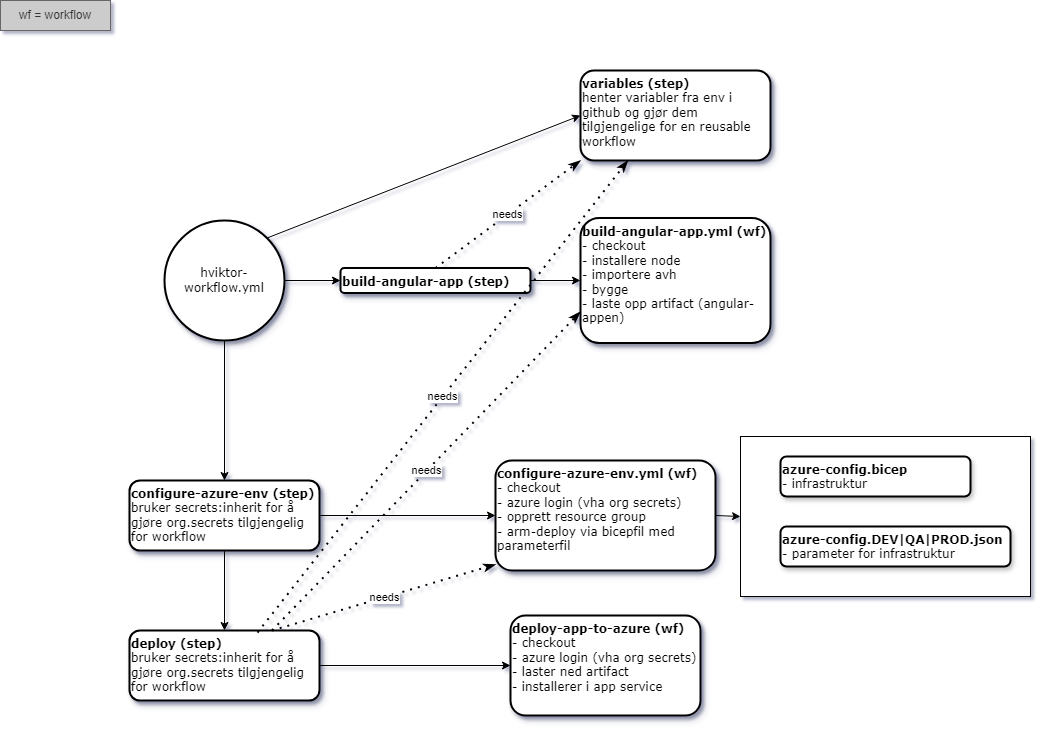

The diagram above was exported from draw.io. Its source (the exported page's mxGraphModel, read from the mxfile embedded in the PNG):
<mxGraphModel dx="1197" dy="1099" grid="1" gridSize="10" guides="1" tooltips="1" connect="1" arrows="1" fold="1" page="1" pageScale="1" pageWidth="1169" pageHeight="827" math="0" shadow="0">
  <root>
    <mxCell id="0" />
    <mxCell id="1" parent="0" />
    <mxCell id="1HnuLjOjH9JKelrKBIFV-7" value="" style="edgeStyle=orthogonalEdgeStyle;rounded=0;orthogonalLoop=1;jettySize=auto;html=1;entryX=0.5;entryY=0;entryDx=0;entryDy=0;" parent="1" source="hUdMwbExwL9a-Bdst6o--1" target="1HnuLjOjH9JKelrKBIFV-8" edge="1">
      <mxGeometry relative="1" as="geometry">
        <mxPoint x="314" y="510" as="targetPoint" />
      </mxGeometry>
    </mxCell>
    <mxCell id="hUdMwbExwL9a-Bdst6o--1" value="hviktor-workflow.yml" style="ellipse;whiteSpace=wrap;html=1;rounded=1;shadow=1;comic=0;labelBackgroundColor=none;strokeWidth=2;fontFamily=Verdana;fontSize=12;align=center;" parent="1" vertex="1">
      <mxGeometry x="254" y="280" width="120" height="120" as="geometry" />
    </mxCell>
    <mxCell id="hUdMwbExwL9a-Bdst6o--3" value="" style="endArrow=classic;html=1;rounded=0;exitX=1;exitY=0;exitDx=0;exitDy=0;entryX=0;entryY=0.5;entryDx=0;entryDy=0;" parent="1" source="hUdMwbExwL9a-Bdst6o--1" target="1HnuLjOjH9JKelrKBIFV-1" edge="1">
      <mxGeometry width="50" height="50" relative="1" as="geometry">
        <mxPoint x="540" y="320" as="sourcePoint" />
        <mxPoint x="590" y="270" as="targetPoint" />
      </mxGeometry>
    </mxCell>
    <mxCell id="1HnuLjOjH9JKelrKBIFV-1" value="&lt;div style=&quot;&quot;&gt;&lt;b style=&quot;background-color: initial;&quot;&gt;variables (step)&lt;/b&gt;&lt;/div&gt;&lt;div&gt;henter variabler fra env i github og gjør dem tilgjengelige for en reusable workflow&lt;/div&gt;" style="rounded=1;whiteSpace=wrap;html=1;shadow=1;comic=0;labelBackgroundColor=none;strokeWidth=2;fontFamily=Verdana;fontSize=12;align=left;verticalAlign=top;" parent="1" vertex="1">
      <mxGeometry x="670" y="130" width="190" height="90" as="geometry" />
    </mxCell>
    <mxCell id="1HnuLjOjH9JKelrKBIFV-4" value="" style="edgeStyle=orthogonalEdgeStyle;rounded=0;orthogonalLoop=1;jettySize=auto;html=1;" parent="1" source="1HnuLjOjH9JKelrKBIFV-2" target="1HnuLjOjH9JKelrKBIFV-3" edge="1">
      <mxGeometry relative="1" as="geometry" />
    </mxCell>
    <mxCell id="1HnuLjOjH9JKelrKBIFV-2" value="&lt;div style=&quot;&quot;&gt;&lt;b&gt;build-angular-app (step)&lt;/b&gt;&lt;/div&gt;" style="rounded=1;whiteSpace=wrap;html=1;shadow=1;comic=0;labelBackgroundColor=none;strokeWidth=2;fontFamily=Verdana;fontSize=12;align=left;verticalAlign=top;" parent="1" vertex="1">
      <mxGeometry x="430" y="327.5" width="190" height="25" as="geometry" />
    </mxCell>
    <mxCell id="1HnuLjOjH9JKelrKBIFV-3" value="&lt;div style=&quot;&quot;&gt;&lt;b&gt;build-angular-app.yml (wf)&lt;/b&gt;&lt;/div&gt;&lt;div style=&quot;&quot;&gt;- checkout&lt;/div&gt;&lt;div style=&quot;&quot;&gt;- installere node&lt;/div&gt;&lt;div style=&quot;&quot;&gt;- importere avh&lt;/div&gt;&lt;div style=&quot;&quot;&gt;- bygge&lt;/div&gt;&lt;div style=&quot;&quot;&gt;- laste opp artifact (angular-appen)&lt;/div&gt;" style="rounded=1;whiteSpace=wrap;html=1;shadow=1;comic=0;labelBackgroundColor=none;strokeWidth=2;fontFamily=Verdana;fontSize=12;align=left;verticalAlign=top;" parent="1" vertex="1">
      <mxGeometry x="670" y="277.5" width="190" height="125" as="geometry" />
    </mxCell>
    <mxCell id="1HnuLjOjH9JKelrKBIFV-5" value="" style="endArrow=classic;html=1;rounded=0;exitX=1;exitY=0.5;exitDx=0;exitDy=0;entryX=0;entryY=0.5;entryDx=0;entryDy=0;" parent="1" source="hUdMwbExwL9a-Bdst6o--1" target="1HnuLjOjH9JKelrKBIFV-2" edge="1">
      <mxGeometry width="50" height="50" relative="1" as="geometry">
        <mxPoint x="366" y="308" as="sourcePoint" />
        <mxPoint x="620" y="175" as="targetPoint" />
      </mxGeometry>
    </mxCell>
    <mxCell id="1HnuLjOjH9JKelrKBIFV-10" value="" style="edgeStyle=orthogonalEdgeStyle;rounded=0;orthogonalLoop=1;jettySize=auto;html=1;" parent="1" source="1HnuLjOjH9JKelrKBIFV-8" target="1HnuLjOjH9JKelrKBIFV-9" edge="1">
      <mxGeometry relative="1" as="geometry" />
    </mxCell>
    <mxCell id="1HnuLjOjH9JKelrKBIFV-30" value="" style="edgeStyle=orthogonalEdgeStyle;rounded=0;orthogonalLoop=1;jettySize=auto;html=1;" parent="1" source="1HnuLjOjH9JKelrKBIFV-8" target="1HnuLjOjH9JKelrKBIFV-29" edge="1">
      <mxGeometry relative="1" as="geometry" />
    </mxCell>
    <mxCell id="1HnuLjOjH9JKelrKBIFV-8" value="&lt;div style=&quot;&quot;&gt;&lt;b&gt;configure-azure-env (step)&lt;/b&gt;&lt;/div&gt;&lt;div style=&quot;&quot;&gt;bruker secrets:inherit for å gjøre org.secrets tilgjengelig for workflow&lt;/div&gt;" style="rounded=1;whiteSpace=wrap;html=1;shadow=1;comic=0;labelBackgroundColor=none;strokeWidth=2;fontFamily=Verdana;fontSize=12;align=left;verticalAlign=top;" parent="1" vertex="1">
      <mxGeometry x="219" y="540" width="190" height="70" as="geometry" />
    </mxCell>
    <mxCell id="1HnuLjOjH9JKelrKBIFV-9" value="&lt;div style=&quot;&quot;&gt;&lt;b&gt;configure-azure-env.yml&lt;/b&gt;&lt;b style=&quot;background-color: initial;&quot;&gt;&amp;nbsp;(wf)&lt;/b&gt;&lt;/div&gt;&lt;div style=&quot;&quot;&gt;- checkout&lt;/div&gt;&lt;div style=&quot;&quot;&gt;- azure login (vha org secrets)&lt;/div&gt;&lt;div style=&quot;&quot;&gt;- opprett resource group&lt;/div&gt;&lt;div style=&quot;&quot;&gt;- arm-deploy via bicepfil med parameterfil&lt;/div&gt;" style="rounded=1;whiteSpace=wrap;html=1;shadow=1;comic=0;labelBackgroundColor=none;strokeWidth=2;fontFamily=Verdana;fontSize=12;align=left;verticalAlign=top;" parent="1" vertex="1">
      <mxGeometry x="585" y="520" width="220" height="110" as="geometry" />
    </mxCell>
    <mxCell id="1HnuLjOjH9JKelrKBIFV-11" value="wf = workflow" style="text;html=1;align=center;verticalAlign=middle;whiteSpace=wrap;rounded=0;labelBackgroundColor=none;fillColor=#CCCCCC;fontColor=#333333;strokeColor=#666666;" parent="1" vertex="1">
      <mxGeometry x="90" y="60" width="110" height="30" as="geometry" />
    </mxCell>
    <mxCell id="1HnuLjOjH9JKelrKBIFV-24" value="" style="group" parent="1" connectable="0" vertex="1">
      <mxGeometry x="830" y="496" width="290" height="160" as="geometry" />
    </mxCell>
    <mxCell id="1HnuLjOjH9JKelrKBIFV-18" value="" style="rounded=0;whiteSpace=wrap;html=1;" parent="1HnuLjOjH9JKelrKBIFV-24" vertex="1">
      <mxGeometry width="290" height="160" as="geometry" />
    </mxCell>
    <mxCell id="1HnuLjOjH9JKelrKBIFV-12" value="&lt;div style=&quot;&quot;&gt;&lt;b&gt;azure-config.bicep&lt;/b&gt;&lt;/div&gt;&lt;div style=&quot;&quot;&gt;- infrastruktur&lt;/div&gt;" style="rounded=1;whiteSpace=wrap;html=1;shadow=1;comic=0;labelBackgroundColor=none;strokeWidth=2;fontFamily=Verdana;fontSize=12;align=left;verticalAlign=top;" parent="1HnuLjOjH9JKelrKBIFV-24" vertex="1">
      <mxGeometry x="40" y="20" width="190" height="40" as="geometry" />
    </mxCell>
    <mxCell id="1HnuLjOjH9JKelrKBIFV-14" value="&lt;div style=&quot;&quot;&gt;&lt;b&gt;azure-config.DEV|QA|PROD&lt;/b&gt;&lt;b style=&quot;background-color: initial;&quot;&gt;.json&lt;/b&gt;&lt;/div&gt;&lt;div style=&quot;&quot;&gt;- parameter for infrastruktur&lt;/div&gt;" style="rounded=1;whiteSpace=wrap;html=1;shadow=1;comic=0;labelBackgroundColor=none;strokeWidth=2;fontFamily=Verdana;fontSize=12;align=left;verticalAlign=top;" parent="1HnuLjOjH9JKelrKBIFV-24" vertex="1">
      <mxGeometry x="40" y="90" width="230" height="40" as="geometry" />
    </mxCell>
    <mxCell id="1HnuLjOjH9JKelrKBIFV-25" value="" style="endArrow=classic;html=1;rounded=0;exitX=1;exitY=0.5;exitDx=0;exitDy=0;entryX=0;entryY=0.5;entryDx=0;entryDy=0;" parent="1" source="1HnuLjOjH9JKelrKBIFV-9" target="1HnuLjOjH9JKelrKBIFV-18" edge="1">
      <mxGeometry width="50" height="50" relative="1" as="geometry">
        <mxPoint x="540" y="750" as="sourcePoint" />
        <mxPoint x="590" y="700" as="targetPoint" />
      </mxGeometry>
    </mxCell>
    <mxCell id="1HnuLjOjH9JKelrKBIFV-32" value="" style="edgeStyle=orthogonalEdgeStyle;rounded=0;orthogonalLoop=1;jettySize=auto;html=1;" parent="1" source="1HnuLjOjH9JKelrKBIFV-29" target="1HnuLjOjH9JKelrKBIFV-31" edge="1">
      <mxGeometry relative="1" as="geometry" />
    </mxCell>
    <mxCell id="1HnuLjOjH9JKelrKBIFV-29" value="&lt;div style=&quot;&quot;&gt;&lt;b&gt;deploy (step)&lt;/b&gt;&lt;/div&gt;&lt;div style=&quot;&quot;&gt;bruker secrets:inherit for å gjøre org.secrets tilgjengelig for workflow&lt;/div&gt;" style="rounded=1;whiteSpace=wrap;html=1;shadow=1;comic=0;labelBackgroundColor=none;strokeWidth=2;fontFamily=Verdana;fontSize=12;align=left;verticalAlign=top;" parent="1" vertex="1">
      <mxGeometry x="219" y="690" width="190" height="70" as="geometry" />
    </mxCell>
    <mxCell id="1HnuLjOjH9JKelrKBIFV-31" value="&lt;div style=&quot;&quot;&gt;&lt;b&gt;deploy-app-to-azure (wf)&lt;/b&gt;&lt;/div&gt;&lt;div style=&quot;&quot;&gt;&lt;div&gt;- checkout&lt;/div&gt;&lt;div&gt;- azure login (vha org secrets)&lt;/div&gt;&lt;div&gt;- laster ned artifact&lt;/div&gt;&lt;div&gt;- installerer i app service&lt;/div&gt;&lt;/div&gt;" style="rounded=1;whiteSpace=wrap;html=1;shadow=1;comic=0;labelBackgroundColor=none;strokeWidth=2;fontFamily=Verdana;fontSize=12;align=left;verticalAlign=top;" parent="1" vertex="1">
      <mxGeometry x="600" y="675" width="190" height="100" as="geometry" />
    </mxCell>
    <mxCell id="1HnuLjOjH9JKelrKBIFV-33" value="needs" style="endArrow=classicThin;dashed=1;html=1;dashPattern=1 3;strokeWidth=2;rounded=0;exitX=0.5;exitY=0;exitDx=0;exitDy=0;entryX=0;entryY=1;entryDx=0;entryDy=0;endFill=1;" parent="1" source="1HnuLjOjH9JKelrKBIFV-2" target="1HnuLjOjH9JKelrKBIFV-1" edge="1">
      <mxGeometry width="50" height="50" relative="1" as="geometry">
        <mxPoint x="580" y="280" as="sourcePoint" />
        <mxPoint x="630" y="230" as="targetPoint" />
      </mxGeometry>
    </mxCell>
    <mxCell id="1HnuLjOjH9JKelrKBIFV-34" value="needs" style="endArrow=classicThin;dashed=1;html=1;dashPattern=1 3;strokeWidth=2;rounded=0;exitX=0.75;exitY=0;exitDx=0;exitDy=0;entryX=0;entryY=0.945;entryDx=0;entryDy=0;entryPerimeter=0;endFill=1;" parent="1" source="1HnuLjOjH9JKelrKBIFV-29" target="1HnuLjOjH9JKelrKBIFV-9" edge="1">
      <mxGeometry width="50" height="50" relative="1" as="geometry">
        <mxPoint x="535" y="338" as="sourcePoint" />
        <mxPoint x="680" y="230" as="targetPoint" />
      </mxGeometry>
    </mxCell>
    <mxCell id="1HnuLjOjH9JKelrKBIFV-35" value="needs" style="endArrow=classicThin;dashed=1;html=1;dashPattern=1 3;strokeWidth=2;rounded=0;entryX=0;entryY=0.75;entryDx=0;entryDy=0;exitX=0.75;exitY=0;exitDx=0;exitDy=0;jumpStyle=none;endFill=1;" parent="1" source="1HnuLjOjH9JKelrKBIFV-29" target="1HnuLjOjH9JKelrKBIFV-3" edge="1">
      <mxGeometry width="50" height="50" relative="1" as="geometry">
        <mxPoint x="490" y="695" as="sourcePoint" />
        <mxPoint x="540" y="634" as="targetPoint" />
      </mxGeometry>
    </mxCell>
    <mxCell id="xgfiYPOrphSIOTSYsHzR-1" value="needs" style="endArrow=classicThin;dashed=1;html=1;dashPattern=1 3;strokeWidth=2;rounded=0;entryX=0.25;entryY=1;entryDx=0;entryDy=0;exitX=0.674;exitY=0.029;exitDx=0;exitDy=0;jumpStyle=none;endFill=1;exitPerimeter=0;" parent="1" source="1HnuLjOjH9JKelrKBIFV-29" target="1HnuLjOjH9JKelrKBIFV-1" edge="1">
      <mxGeometry width="50" height="50" relative="1" as="geometry">
        <mxPoint x="372" y="700" as="sourcePoint" />
        <mxPoint x="680" y="381" as="targetPoint" />
      </mxGeometry>
    </mxCell>
  </root>
</mxGraphModel>